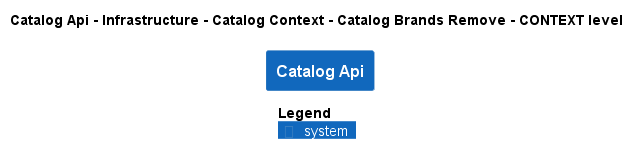

The diagram above was rendered by PlantUML. Its source (embedded in the PNG):
@startuml
!pragma layout smetana
!include ..\..\..\..\..\..\..\..\.c4s\C4_Context.puml

AddElementTag("state:new", $bgColor=green, $fontColor=#ffffff, $borderColor=green, $shadowing="False")
AddElementTag("state:changed", $bgColor=orange, $fontColor=#ffffff, $borderColor=orange, $shadowing="False")
AddElementTag("state:removed", $bgColor=red, $fontColor=#ffffff, $borderColor=red, $shadowing="False")

AddRelTag("state:new", $textColor=green, $lineColor=green)
AddRelTag("state:changed", $textColor=orange, $lineColor=orange)
AddRelTag("state:removed", $textColor=red, $lineColor=red)

SHOW_PERSON_PORTRAIT()
LAYOUT_TOP_DOWN()

skinparam linetype polyline

title Catalog Api - Infrastructure - Catalog Context - Catalog Brands Remove - CONTEXT level

System(dotnet.eShop.Architecture.SoftwareSystems.CatalogApi, "Catalog Api", "")



SHOW_LEGEND()
@enduml